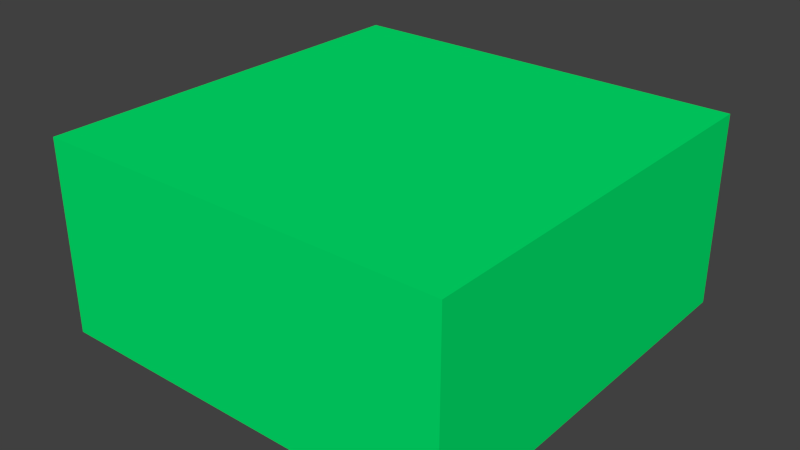 # Source: shape.blend  (saved by Blender 2.67.0; exported with 4.5.12 LTS)
import bpy
from mathutils import Matrix  # noqa: F401  (used for matrix-valued properties, if any)

bpy.ops.wm.read_factory_settings(use_empty=True)
scene = bpy.context.scene
scene.name = 'Scene'

# ---- collections
col_collection_1 = bpy.data.collections.new('Collection 1'); scene.collection.children.link(col_collection_1)
col_collection_12 = bpy.data.collections.new('Collection 12'); scene.collection.children.link(col_collection_12)

# ---- materials (node trees are filled in below, after node groups)
mat_xa_notc_core_shapes_sg1_ammo_p1_mat1 = bpy.data.materials.new('xa_notc_core_shapes_sg1_ammo_p1_mat1')
mat_xa_notc_core_shapes_sg1_ammo_p1_mat1.alpha_threshold = 0.0
mat_xa_notc_core_shapes_sg1_ammo_p1_mat1.use_transparent_shadow = False
mat_xa_notc_core_shapes_sg1_ammo_p1_mat1.diffuse_color = (0.0, 0.8, 0.1536, 1.0)
mat_xa_notc_core_shapes_sg1_ammo_p1_mat1.roughness = 0.5
mat_xa_notc_core_shapes_sg1_ammo_p1_mat1.specular_intensity = 0.0
mat_xa_notc_core_shapes_sg1_ammo_p1_mat1.line_color = (0.0, 0.0, 0.0, 1.0)

# ---- material node trees

# ---- world
world_world = bpy.data.worlds.new('World'); scene.world = world_world
world_world.color = (0.05088, 0.05088, 0.05088)
world_world.use_sun_shadow = False
world_world.sun_shadow_jitter_overblur = 0.0
world_world.cycles.sampling_method = 'MANUAL'
world_world.cycles.sample_map_resolution = 256

# ---- meshes
me_cube_001 = bpy.data.meshes.new('Cube.001')
me_cube_001.from_pydata([(-0.7458, -0.7458, 0.0), (-0.7458, 0.7458, 0.0), (0.7458, 0.7458, 0.0), (0.7458, -0.7458, 0.0), (-0.7458, -0.7458, 0.6972), (-0.7458, 0.7458, 0.6972), (0.7458, 0.7458, 0.6972), (0.7458, -0.7458, 0.6972)], [], [(4, 5, 1, 0), (5, 6, 2, 1), (6, 7, 3, 2), (7, 4, 0, 3), (0, 1, 2, 3), (7, 6, 5, 4)])
_uv = me_cube_001.uv_layers.new(name='UVMap')
_uv.uv.foreach_set('vector', [0.0, 0.0, 1.0, 0.0, 1.0, 1.0, 0.0, 1.0, 0.0, 0.0, 1.0, 0.0, 1.0, 1.0, 0.0, 1.0, 0.0, 0.0, 1.0, 0.0, 1.0, 1.0, 0.0, 1.0, 0.0, 0.0, 1.0, 0.0, 1.0, 1.0, 0.0, 1.0, 0.0, 0.0, 1.0, 0.0, 1.0, 1.0, 0.0, 1.0, 0.0, 0.0, 1.0, 0.0, 1.0, 1.0, 0.0, 1.0])
me_cube_001.materials.append(mat_xa_notc_core_shapes_sg1_ammo_p1_mat1)
me_cube_001.use_remesh_preserve_volume = False
me_cube_001.use_remesh_preserve_attributes = False
me_cube_001.use_mirror_vertex_groups = False
me_cube_001.update()

# ---- objects
ob_shape = bpy.data.objects.new('shape', None)
ob_a100 = bpy.data.objects.new('a100', me_cube_001)

# ---- transforms, parenting, visibility, modifiers, constraints
ob_shape.location = (-0.0009167, -0.000246, 0.0001188)
ob_shape.rotation_euler = (-3.226e-14, -6.283, -2.563e-14)
ob_shape.scale = (0.7974, 0.7974, 0.7974)
ob_shape.empty_display_type = 'ARROWS'
ob_shape.empty_image_offset = (0.0, 0.0)
ob_shape.lineart.crease_threshold = 0.0
ob_a100.parent = ob_shape
ob_a100.matrix_parent_inverse = Matrix(((1.254, -3.214e-14, 2.193e-07, 0.00115), (3.214e-14, 1.254, -4.045e-14, 0.0003086), (-2.193e-07, 4.045e-14, 1.254, -0.0001489), (0.0, 0.0, 0.0, 1.0)))
ob_a100.location = (0.0, 1.51e-08, 0.0)
ob_a100.lineart.crease_threshold = 0.0

# ---- collection membership
col_collection_1.objects.link(ob_shape)
col_collection_12.objects.link(ob_a100)

# ---- scene / render settings (as saved in the file)
scene.frame_start = 0; scene.frame_end = 40; scene.frame_set(0)
scene.render.engine = 'BLENDER_EEVEE_NEXT'
scene.render.image_settings.color_mode = 'RGB'
scene.render.image_settings.compression = 90
scene.render.resolution_percentage = 50
scene.render.dither_intensity = 0.0
scene.render.bake_margin = 2
scene.render.bake_bias = 0.0
scene.cycles.use_denoising = False
scene.cycles.samples = 10
scene.cycles.sampling_pattern = 'TABULATED_SOBOL'
scene.cycles.light_sampling_threshold = 0.0
scene.cycles.use_adaptive_sampling = False
scene.cycles.use_light_tree = False
scene.cycles.blur_glossy = 0.0
scene.cycles.volume_bounces = 1
scene.cycles.pixel_filter_type = 'GAUSSIAN'
scene.cycles.sample_clamp_indirect = 0.0
scene.view_settings.view_transform = 'Standard'
bpy.context.view_layer.update()

# ---- added for rendering (the .blend has no active camera and no usable light): camera, sun
cam_auto = bpy.data.cameras.new('AutoCamera')
cam_auto.lens = 50.0
cam_auto.sensor_width = 36.0
cam_auto.clip_end = 1000.0
ob_auto_camera = bpy.data.objects.new('AutoCamera', cam_auto)
scene.collection.objects.link(ob_auto_camera)
ob_auto_camera.location = (2.05547, -2.46656, 1.99296)
ob_auto_camera.rotation_euler = (1.09748, -7.21219e-08, 0.694738)
scene.camera = ob_auto_camera
light_auto_sun = bpy.data.lights.new('AutoSun', 'SUN')
light_auto_sun.energy = 3.0
light_auto_sun.angle = 0.0523599
ob_auto_sun = bpy.data.objects.new('AutoSun', light_auto_sun)
scene.collection.objects.link(ob_auto_sun)
ob_auto_sun.rotation_euler = (0.872665, 0.174533, 0.523599)
bpy.context.view_layer.update()
